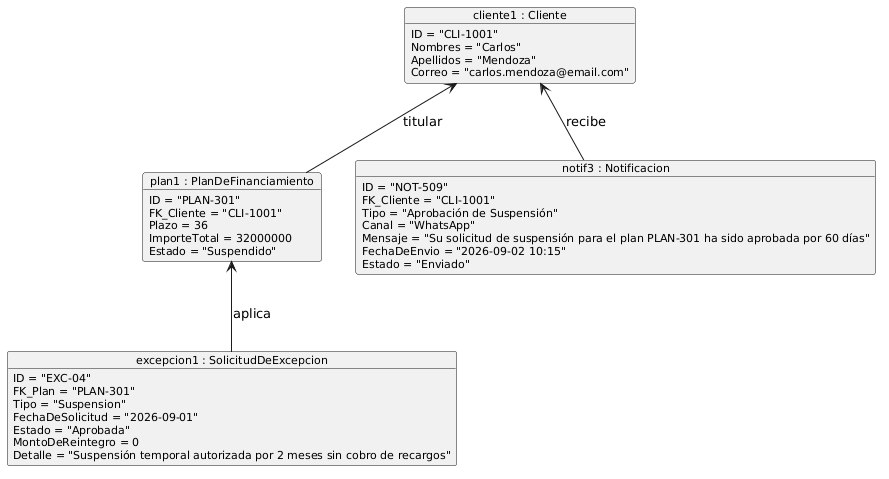

The diagram above was rendered by PlantUML. Its source (embedded in the PNG):
@startuml
skinparam objectAttributeFontSize 11
skinparam classFontSize 12

object "cliente1 : Cliente" as cliente1 {
  ID = "CLI-1001"
  Nombres = "Carlos"
  Apellidos = "Mendoza"
  Correo = "carlos.mendoza@email.com"
}

object "plan1 : PlanDeFinanciamiento" as plan1 {
  ID = "PLAN-301"
  FK_Cliente = "CLI-1001"
  Plazo = 36
  ImporteTotal = 32000000
  Estado = "Suspendido"
}

object "excepcion1 : SolicitudDeExcepcion" as excepcion1 {
  ID = "EXC-04"
  FK_Plan = "PLAN-301"
  Tipo = "Suspension"
  FechaDeSolicitud = "2026-09-01"
  Estado = "Aprobada"
  MontoDeReintegro = 0
  Detalle = "Suspensión temporal autorizada por 2 meses sin cobro de recargos"
}

object "notif3 : Notificacion" as notif3 {
  ID = "NOT-509"
  FK_Cliente = "CLI-1001"
  Tipo = "Aprobación de Suspensión"
  Canal = "WhatsApp"
  Mensaje = "Su solicitud de suspensión para el plan PLAN-301 ha sido aprobada por 60 días"
  FechaDeEnvio = "2026-09-02 10:15"
  Estado = "Enviado"
}

cliente1 <-- plan1 : "titular"
cliente1 <-- notif3 : "recibe"
plan1 <-- excepcion1 : "aplica"
@enduml